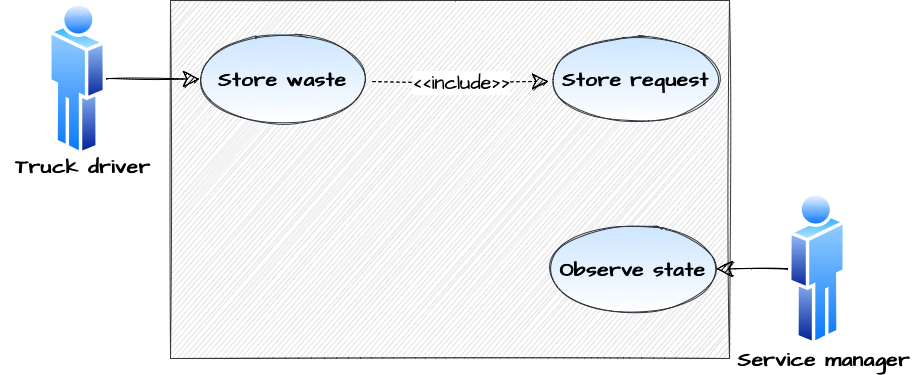

The diagram above was exported from draw.io. Its source (the exported page's mxGraphModel, read from the mxfile embedded in the PNG):
<mxGraphModel dx="1806" dy="1159" grid="0" gridSize="10" guides="1" tooltips="1" connect="1" arrows="1" fold="1" page="0" pageScale="1" pageWidth="827" pageHeight="1169" math="0" shadow="0">
  <root>
    <mxCell id="0" />
    <mxCell id="1" parent="0" />
    <mxCell id="gF0FyLxNAAIXYNBuo2Z2-1" value="" style="aspect=fixed;perimeter=ellipsePerimeter;html=1;align=center;shadow=0;dashed=0;spacingTop=3;image;image=img/lib/active_directory/user.svg;sketch=1;hachureGap=4;fontFamily=Architects Daughter;fontSource=https%3A%2F%2Ffonts.googleapis.com%2Fcss%3Ffamily%3DArchitects%2BDaughter;fontSize=20;fontColor=#FF0000;strokeColor=#1A1A1A;strokeWidth=1;fillColor=#FFDE70;gradientColor=#ffffff;flipH=0;flipV=0;" vertex="1" parent="1">
      <mxGeometry x="-237" y="-65" width="58.09" height="157" as="geometry" />
    </mxCell>
    <mxCell id="gF0FyLxNAAIXYNBuo2Z2-3" value="" style="aspect=fixed;perimeter=ellipsePerimeter;html=1;align=center;shadow=0;dashed=0;spacingTop=3;image;image=img/lib/active_directory/user.svg;sketch=1;hachureGap=4;fontFamily=Architects Daughter;fontSource=https%3A%2F%2Ffonts.googleapis.com%2Fcss%3Ffamily%3DArchitects%2BDaughter;fontSize=20;fontColor=#FF0000;strokeColor=#1A1A1A;strokeWidth=1;fillColor=#FFDE70;gradientColor=#ffffff;flipH=1;flipV=0;" vertex="1" parent="1">
      <mxGeometry x="502" y="125" width="58.09" height="157" as="geometry" />
    </mxCell>
    <mxCell id="gF0FyLxNAAIXYNBuo2Z2-4" value="" style="rounded=0;whiteSpace=wrap;html=1;sketch=1;hachureGap=4;fontFamily=Architects Daughter;fontSource=https%3A%2F%2Ffonts.googleapis.com%2Fcss%3Ffamily%3DArchitects%2BDaughter;fontSize=20;fillColor=#D6D6D6;strokeColor=#36393d;" vertex="1" parent="1">
      <mxGeometry x="-115" y="-65" width="559" height="358" as="geometry" />
    </mxCell>
    <mxCell id="gF0FyLxNAAIXYNBuo2Z2-6" value="&lt;b&gt;Truck driver&lt;/b&gt;" style="text;strokeColor=none;fillColor=none;html=1;align=center;verticalAlign=middle;whiteSpace=wrap;rounded=0;sketch=1;hachureGap=4;fontFamily=Architects Daughter;fontSource=https%3A%2F%2Ffonts.googleapis.com%2Fcss%3Ffamily%3DArchitects%2BDaughter;fontSize=20;" vertex="1" parent="1">
      <mxGeometry x="-285" y="86" width="166" height="30" as="geometry" />
    </mxCell>
    <mxCell id="gF0FyLxNAAIXYNBuo2Z2-7" value="&lt;b&gt;Service manager&lt;/b&gt;" style="text;strokeColor=none;fillColor=none;html=1;align=center;verticalAlign=middle;whiteSpace=wrap;rounded=0;sketch=1;hachureGap=4;fontFamily=Architects Daughter;fontSource=https%3A%2F%2Ffonts.googleapis.com%2Fcss%3Ffamily%3DArchitects%2BDaughter;fontSize=20;" vertex="1" parent="1">
      <mxGeometry x="441.99999999999994" y="279" width="194" height="30" as="geometry" />
    </mxCell>
    <mxCell id="gF0FyLxNAAIXYNBuo2Z2-8" value="&lt;b&gt;Store waste&lt;/b&gt;" style="ellipse;whiteSpace=wrap;html=1;sketch=1;hachureGap=4;fontFamily=Architects Daughter;fontSource=https%3A%2F%2Ffonts.googleapis.com%2Fcss%3Ffamily%3DArchitects%2BDaughter;fontSize=20;fillColor=#cce5ff;strokeColor=#36393d;gradientColor=#ffffff;" vertex="1" parent="1">
      <mxGeometry x="-86" y="-31" width="167" height="89" as="geometry" />
    </mxCell>
    <mxCell id="gF0FyLxNAAIXYNBuo2Z2-9" value="" style="endArrow=classic;html=1;rounded=0;sketch=1;hachureGap=4;fontFamily=Architects Daughter;fontSource=https%3A%2F%2Ffonts.googleapis.com%2Fcss%3Ffamily%3DArchitects%2BDaughter;fontSize=16;startSize=14;endSize=14;sourcePerimeterSpacing=8;targetPerimeterSpacing=8;curved=1;dashed=1;" edge="1" parent="1">
      <mxGeometry relative="1" as="geometry">
        <mxPoint x="87" y="16" as="sourcePoint" />
        <mxPoint x="263" y="16" as="targetPoint" />
      </mxGeometry>
    </mxCell>
    <mxCell id="gF0FyLxNAAIXYNBuo2Z2-10" value="&amp;lt;&amp;lt;include&amp;gt;&amp;gt;" style="edgeLabel;resizable=0;html=1;align=center;verticalAlign=middle;sketch=1;hachureGap=4;fontFamily=Architects Daughter;fontSource=https%3A%2F%2Ffonts.googleapis.com%2Fcss%3Ffamily%3DArchitects%2BDaughter;fontSize=20;" connectable="0" vertex="1" parent="gF0FyLxNAAIXYNBuo2Z2-9">
      <mxGeometry relative="1" as="geometry" />
    </mxCell>
    <mxCell id="gF0FyLxNAAIXYNBuo2Z2-11" value="&lt;b&gt;Store request&lt;/b&gt;" style="ellipse;whiteSpace=wrap;html=1;sketch=1;hachureGap=4;fontFamily=Architects Daughter;fontSource=https%3A%2F%2Ffonts.googleapis.com%2Fcss%3Ffamily%3DArchitects%2BDaughter;fontSize=20;fillColor=#cce5ff;strokeColor=#36393d;gradientColor=#ffffff;" vertex="1" parent="1">
      <mxGeometry x="267" y="-31" width="167" height="89" as="geometry" />
    </mxCell>
    <mxCell id="gF0FyLxNAAIXYNBuo2Z2-12" value="" style="endArrow=classic;html=1;rounded=0;sketch=1;hachureGap=4;fontFamily=Architects Daughter;fontSource=https%3A%2F%2Ffonts.googleapis.com%2Fcss%3Ffamily%3DArchitects%2BDaughter;fontSize=16;startSize=14;endSize=14;sourcePerimeterSpacing=8;targetPerimeterSpacing=8;curved=1;exitX=1;exitY=0.5;exitDx=0;exitDy=0;entryX=0;entryY=0.5;entryDx=0;entryDy=0;" edge="1" parent="1" source="gF0FyLxNAAIXYNBuo2Z2-1" target="gF0FyLxNAAIXYNBuo2Z2-8">
      <mxGeometry width="50" height="50" relative="1" as="geometry">
        <mxPoint x="-186" y="75.5" as="sourcePoint" />
        <mxPoint x="-136" y="25.5" as="targetPoint" />
      </mxGeometry>
    </mxCell>
    <mxCell id="gF0FyLxNAAIXYNBuo2Z2-14" value="&lt;b&gt;Observe state&lt;/b&gt;" style="ellipse;whiteSpace=wrap;html=1;sketch=1;hachureGap=4;fontFamily=Architects Daughter;fontSource=https%3A%2F%2Ffonts.googleapis.com%2Fcss%3Ffamily%3DArchitects%2BDaughter;fontSize=20;fillColor=#cce5ff;strokeColor=#36393d;gradientColor=#ffffff;" vertex="1" parent="1">
      <mxGeometry x="264" y="159" width="167" height="89" as="geometry" />
    </mxCell>
    <mxCell id="gF0FyLxNAAIXYNBuo2Z2-15" value="" style="endArrow=classic;html=1;rounded=0;sketch=1;hachureGap=4;fontFamily=Architects Daughter;fontSource=https%3A%2F%2Ffonts.googleapis.com%2Fcss%3Ffamily%3DArchitects%2BDaughter;fontSize=16;startSize=14;endSize=14;sourcePerimeterSpacing=8;targetPerimeterSpacing=8;curved=1;exitX=0;exitY=0.5;exitDx=0;exitDy=0;entryX=1;entryY=0.5;entryDx=0;entryDy=0;" edge="1" parent="1" source="gF0FyLxNAAIXYNBuo2Z2-3" target="gF0FyLxNAAIXYNBuo2Z2-14">
      <mxGeometry width="50" height="50" relative="1" as="geometry">
        <mxPoint x="508.9600000000001" y="270" as="sourcePoint" />
        <mxPoint x="386.9999999999905" y="233" as="targetPoint" />
      </mxGeometry>
    </mxCell>
  </root>
</mxGraphModel>